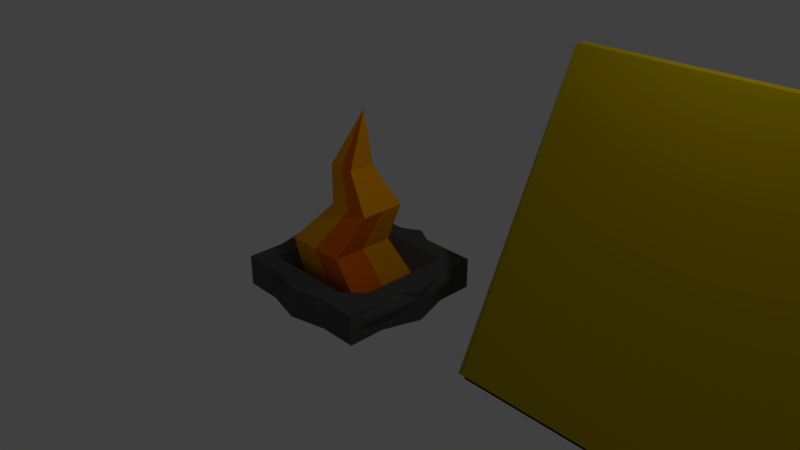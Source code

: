 # Source: camp_1_.blend  (saved by Blender 2.79.0; exported with 4.5.12 LTS)
import bpy
from mathutils import Matrix  # noqa: F401  (used for matrix-valued properties, if any)

bpy.ops.wm.read_factory_settings(use_empty=True)
scene = bpy.context.scene
scene.name = 'Scene'

# ---- collections
col_collection_1 = bpy.data.collections.new('Collection 1'); scene.collection.children.link(col_collection_1)

# ---- materials (node trees are filled in below, after node groups)
mat_material = bpy.data.materials.new('Material')
mat_material.alpha_threshold = 0.0
mat_material.use_transparent_shadow = False
mat_material.diffuse_color = (0.4699, 0.3333, 0.0, 1.0)
mat_material.roughness = 0.5
mat_material.line_color = (0.0, 0.0, 0.0, 1.0)
mat_material_002 = bpy.data.materials.new('Material.002')
mat_material_002.alpha_threshold = 0.0
mat_material_002.use_transparent_shadow = False
mat_material_002.diffuse_color = (0.09084, 0.09084, 0.09084, 1.0)
mat_material_002.roughness = 0.5
mat_material_003 = bpy.data.materials.new('Material.003')
mat_material_003.alpha_threshold = 0.0
mat_material_003.use_transparent_shadow = False
mat_material_003.diffuse_color = (1.0, 0.1853, 0.0, 1.0)
mat_material_003.roughness = 0.5
mat_material_004 = bpy.data.materials.new('Material.004')
mat_material_004.alpha_threshold = 0.0
mat_material_004.use_transparent_shadow = False
mat_material_004.diffuse_color = (1.0, 0.3971, 0.0, 1.0)
mat_material_004.roughness = 0.5
mat_material_005 = bpy.data.materials.new('Material.005')
mat_material_005.alpha_threshold = 0.0
mat_material_005.use_transparent_shadow = False
mat_material_005.diffuse_color = (0.0, 0.0, 0.0, 1.0)
mat_material_005.roughness = 0.5

# ---- material node trees

# ---- world
world_world = bpy.data.worlds.new('World'); scene.world = world_world
world_world.color = (0.05088, 0.05088, 0.05088)
world_world.use_sun_shadow = False
world_world.sun_shadow_jitter_overblur = 0.0
world_world.cycles.sampling_method = 'MANUAL'

# ---- cameras
cam_camera = bpy.data.cameras.new('Camera')
cam_camera.clip_end = 100.0
cam_camera.lens = 35.0
cam_camera.sensor_width = 32.0
cam_camera.sensor_height = 18.0
cam_camera.ortho_scale = 7.314
cam_camera.dof.focus_distance = 0.0
cam_camera.dof.aperture_fstop = 128.0

# ---- lights
light_lamp = bpy.data.lights.new('Lamp', 'POINT')
light_lamp.transmission_factor = 0.0
light_lamp.cutoff_distance = 30.0
light_lamp.energy = 100.0
light_lamp.shadow_buffer_clip_start = 1.001
light_lamp.shadow_soft_size = 0.1
light_lamp.shadow_maximum_resolution = 0.006
light_lamp.use_absolute_resolution = True

# ---- meshes
me_cube = bpy.data.meshes.new('Cube')
me_cube.from_pydata([(5.585, 2.922, -0.4983), (5.585, -0.5043, -0.4983), (2.159, -0.5043, -0.4983), (2.159, 2.922, -0.4983), (5.585, 1.165, 2.928), (-1.161, -1.037, -0.1059), (-1.161, -1.037, -0.5194), (2.159, 1.165, 2.928), (-1.161, 0.9628, -0.5194), (-1.161, 0.9628, -0.1059), (0.8387, -1.037, -0.5194), (0.8387, -1.037, -0.1059), (0.8387, 0.9628, -0.5194), (0.8387, 0.9628, -0.1059), (-0.1613, 1.104, -0.5194), (-1.161, 0.9628, -0.3259), (-1.296, -0.03723, -0.1059), (-1.161, -1.037, -0.3259), (-1.296, -0.03723, -0.5194), (-0.1613, 1.104, -0.1059), (0.8387, 0.9628, -0.3259), (1.001, -0.03723, -0.5194), (1.001, -0.03723, -0.1059), (0.8387, -1.037, -0.3259), (-0.1613, -1.158, -0.5194), (-0.1613, -1.158, -0.1059), (-0.1613, -0.03723, -0.5194), (-0.1613, -1.158, -0.3259), (1.001, -0.03723, -0.3259), (-0.1613, 1.104, -0.3259), (-1.296, -0.03723, -0.3259), (-1.161, 0.4628, -0.1059), (0.3387, 0.9628, -0.1059), (0.8387, -0.5372, -0.1059), (-0.6613, -1.037, -0.1059), (-1.161, -0.5372, -0.1059), (-0.6613, 0.9628, -0.1059), (0.8387, 0.4628, -0.1059), (0.3387, -1.037, -0.1059), (-0.1613, -0.5372, -0.3613), (-0.1613, 0.4628, -0.3613), (0.3387, -0.03723, -0.3613), (-0.6613, -0.03723, -0.3613), (-0.6613, 0.4628, -0.3613), (0.3387, 0.4628, -0.3613), (0.3387, -0.5372, -0.3613), (-0.6613, -0.5372, -0.3613), (-0.006284, -0.03723, 1.967), (-0.006284, -0.03723, 1.967), (-0.006284, -0.03723, 1.967), (-0.006284, -0.03723, 1.967), (-0.006284, -0.03723, 1.967), (-0.006284, -0.03723, 1.967), (-0.006284, -0.03723, 1.967), (-0.006284, -0.03723, 1.967), (-0.006284, -0.03723, 1.967), (-0.7103, -0.6483, 0.2051), (-0.2853, -0.6483, 0.2051), (0.1397, 0.2017, 0.2051), (-0.2853, 0.2017, 0.2051), (0.1397, -0.2233, 0.2051), (-0.7103, -0.2233, 0.2051), (-0.7103, 0.2017, 0.2051), (0.1397, -0.6483, 0.2051), (0.02472, -0.3449, 0.7338), (0.02472, 0.2501, 0.7338), (-0.2728, 0.2501, 0.7338), (0.3222, -0.3449, 0.7338), (-0.2728, -0.3449, 0.7338), (0.3222, 0.2501, 0.7338), (0.3222, -0.04736, 0.7338), (-0.2728, -0.04736, 0.7338), (-0.1613, -0.2881, 1.227), (-0.1613, 0.06893, 1.227), (-0.3398, 0.06893, 1.227), (0.0172, -0.2881, 1.227), (-0.3398, -0.2881, 1.227), (0.0172, 0.06893, 1.227), (0.0172, -0.1096, 1.227), (-0.3398, -0.1096, 1.227), (-0.6613, 0.9628, -0.5194), (-1.161, 0.9628, -0.4226), (-1.161, 0.7128, -0.1059), (-1.161, -1.037, -0.2159), (-1.161, -0.5372, -0.5194), (0.5887, 0.9628, -0.1059), (0.8387, 0.9628, -0.4226), (0.8387, 0.4628, -0.5194), (0.8387, -0.7872, -0.1059), (0.8387, -1.037, -0.4226), (0.3387, -1.037, -0.5194), (-0.9113, -1.037, -0.1059), (0.3387, 0.9628, -0.5194), (-1.161, 0.9628, -0.2159), (-1.161, -0.2872, -0.1059), (-1.161, -1.037, -0.4226), (-1.161, 0.4628, -0.5194), (-0.4113, 0.9628, -0.1059), (0.8387, 0.9628, -0.2159), (0.8387, -0.5372, -0.5194), (0.8387, 0.2128, -0.1059), (0.8387, -1.037, -0.2159), (-0.6613, -1.037, -0.5194), (0.0887, -1.037, -0.1059), (-0.1613, -0.7872, -0.1059), (0.5887, -0.03723, -0.1059), (-0.1613, -0.5372, -0.5194), (-0.1613, 0.4628, -0.5194), (-0.6613, -0.03723, -0.5194), (0.3387, -0.03723, -0.5194), (-0.6613, -1.037, -0.3259), (0.3387, -1.037, -0.3259), (-0.1613, -1.158, -0.4226), (-0.1613, -1.158, -0.2159), (0.8387, -0.5372, -0.3259), (0.8387, 0.4628, -0.3259), (1.001, -0.03723, -0.4226), (1.001, -0.03723, -0.2159), (0.3387, 0.9628, -0.3259), (-0.6613, 0.9628, -0.3259), (-0.1613, 1.104, -0.4226), (-0.1613, 1.104, -0.2159), (-1.161, 0.4628, -0.3259), (-1.161, -0.5372, -0.3259), (-1.296, -0.03723, -0.4226), (-1.296, -0.03723, -0.2159), (-1.161, 0.2128, -0.1059), (0.0887, 0.9628, -0.1059), (0.8387, -0.2872, -0.1059), (-0.4113, -1.037, -0.1059), (-1.161, -0.7872, -0.1059), (-0.9113, 0.9628, -0.1059), (0.8387, 0.7128, -0.1059), (0.5887, -1.037, -0.1059), (-0.1613, 0.7128, -0.1059), (-0.9113, -0.03723, -0.1059), (-0.6613, 0.2128, -0.3613), (-0.6613, 0.7128, -0.1059), (-0.4113, 0.4628, -0.3613), (-0.9113, 0.4628, -0.1059), (0.3387, 0.2128, -0.3613), (0.3387, 0.7128, -0.1059), (0.5887, 0.4628, -0.1059), (0.0887, 0.4628, -0.3613), (0.3387, -0.7872, -0.1059), (0.3387, -0.2872, -0.3613), (0.5887, -0.5372, -0.1059), (0.0887, -0.5372, -0.3613), (-0.6613, -0.7872, -0.1059), (-0.6613, -0.2872, -0.3613), (-0.4113, -0.5372, -0.3613), (-0.9113, -0.5372, -0.1059), (-0.9113, -0.2872, -0.1059), (-0.4113, -0.7872, -0.1059), (0.5887, -0.2872, -0.1059), (0.5887, -0.7872, -0.1059), (0.0887, 0.7128, -0.1059), (0.5887, 0.7128, -0.1059), (0.5887, 0.2128, -0.1059), (-0.9113, 0.7128, -0.1059), (-0.4113, 0.7128, -0.1059), (-1.161, -0.5372, -0.4226), (-1.161, 0.4628, -0.4226), (-0.6613, 0.9628, -0.4226), (0.3387, 0.9628, -0.4226), (0.8387, 0.4628, -0.4226), (0.8387, -0.5372, -0.4226), (0.3387, -1.037, -0.4226), (-0.6613, -1.037, -0.4226), (0.3387, 0.4628, -0.5194), (-0.6613, 0.4628, -0.5194), (-0.6613, -0.5372, -0.5194), (-0.9113, 0.2128, -0.1059), (0.0887, -0.7872, -0.1059), (-0.9113, -0.7872, -0.1059), (0.3387, -0.5372, -0.5194), (2.159, 1.209, -0.4983), (5.585, -0.5533, -0.4745), (2.159, -0.5533, -0.4745), (5.585, 1.116, 2.952), (2.159, 1.116, 2.952), (5.585, 2.974, -0.4715), (2.159, 2.974, -0.4715), (5.585, 1.217, 2.955), (2.159, 1.217, 2.955), (5.643, 2.922, -0.4983), (5.643, -0.5043, -0.4983), (5.643, 1.165, 2.928), (5.643, -0.5533, -0.4745), (5.643, 1.116, 2.952), (5.643, 2.974, -0.4715), (5.643, 1.217, 2.955), (2.114, 1.209, -0.4983), (2.114, 2.922, -0.4983), (2.114, 1.165, 2.928), (2.114, -0.5043, -0.4983), (2.114, -0.5533, -0.4745), (2.114, 1.116, 2.952), (2.114, 2.974, -0.4715), (2.114, 1.217, 2.955), (5.585, 2.922, -0.5507), (5.585, -0.5043, -0.5507), (2.159, 2.922, -0.5507), (2.159, -0.5043, -0.5507), (2.159, 1.209, -0.5507)], [], [(0, 1, 201, 200), (30, 125, 16, 126, 31, 82, 9, 93, 15, 122), (179, 177, 188, 189), (178, 180, 197, 196), (183, 4, 187, 191), (29, 121, 19, 127, 32, 85, 13, 98, 20, 118), (28, 117, 22, 128, 33, 88, 11, 101, 23, 114), (27, 113, 25, 129, 34, 91, 5, 83, 17, 110), (175, 99, 10, 90), (174, 130, 5, 91), (173, 104, 25, 103), (79, 76, 55, 49), (172, 126, 16, 135), (171, 106, 24, 102), (170, 107, 26, 108), (169, 87, 21, 109), (168, 110, 17, 95), (167, 111, 27, 112), (23, 101, 11, 133, 38, 103, 25, 113, 27, 111), (166, 114, 23, 89), (165, 115, 28, 116), (20, 98, 13, 132, 37, 100, 22, 117, 28, 115), (164, 118, 20, 86), (163, 119, 29, 120), (15, 93, 9, 131, 36, 97, 19, 121, 29, 119), (162, 122, 15, 81), (161, 123, 30, 124), (17, 83, 5, 130, 35, 94, 16, 125, 30, 123), (78, 77, 53, 51), (160, 137, 43, 138), (159, 82, 31, 139), (158, 140, 41, 105), (157, 141, 44, 142), (156, 134, 40, 143), (155, 144, 38, 133), (154, 145, 45, 146), (76, 72, 50, 55), (153, 148, 34, 129), (77, 73, 47, 53), (152, 94, 35, 151), (53, 47, 48, 51), (47, 52, 49, 48), (51, 48, 50, 54), (48, 49, 55, 50), (73, 74, 52, 47), (72, 75, 54, 50), (74, 79, 49, 52), (75, 78, 51, 54), (45, 145, 41, 60, 63), (43, 136, 42, 61, 62), (39, 147, 45, 63, 57), (40, 138, 43, 62, 59), (44, 143, 40, 59, 58), (46, 150, 39, 57, 56), (41, 140, 44, 58, 60), (42, 149, 46, 56, 61), (63, 60, 70, 67), (62, 61, 71, 66), (57, 63, 67, 64), (59, 62, 66, 65), (58, 59, 65, 69), (56, 57, 64, 68), (60, 58, 69, 70), (61, 56, 68, 71), (67, 70, 78, 75), (66, 71, 79, 74), (64, 67, 75, 72), (65, 66, 74, 73), (69, 65, 73, 77), (68, 64, 72, 76), (70, 69, 77, 78), (71, 68, 76, 79), (149, 152, 151, 46), (42, 135, 152, 149), (135, 16, 94, 152), (104, 153, 129, 25), (39, 150, 153, 104), (150, 46, 148, 153), (128, 154, 146, 33), (22, 105, 154, 128), (105, 41, 145, 154), (88, 155, 133, 11), (33, 146, 155, 88), (146, 45, 144, 155), (141, 156, 143, 44), (32, 127, 156, 141), (127, 19, 134, 156), (132, 157, 142, 37), (13, 85, 157, 132), (85, 32, 141, 157), (100, 158, 105, 22), (37, 142, 158, 100), (142, 44, 140, 158), (137, 159, 139, 43), (36, 131, 159, 137), (131, 9, 82, 159), (134, 160, 138, 40), (19, 97, 160, 134), (97, 36, 137, 160), (84, 161, 124, 18), (6, 95, 161, 84), (95, 17, 123, 161), (96, 162, 81, 8), (18, 124, 162, 96), (124, 30, 122, 162), (80, 163, 120, 14), (8, 81, 163, 80), (81, 15, 119, 163), (92, 164, 86, 12), (14, 120, 164, 92), (120, 29, 118, 164), (87, 165, 116, 21), (12, 86, 165, 87), (86, 20, 115, 165), (99, 166, 89, 10), (21, 116, 166, 99), (116, 28, 114, 166), (90, 167, 112, 24), (10, 89, 167, 90), (89, 23, 111, 167), (102, 168, 95, 6), (24, 112, 168, 102), (112, 27, 110, 168), (107, 169, 109, 26), (14, 92, 169, 107), (92, 12, 87, 169), (96, 170, 108, 18), (8, 80, 170, 96), (80, 14, 107, 170), (84, 171, 102, 6), (18, 108, 171, 84), (108, 26, 106, 171), (136, 172, 135, 42), (43, 139, 172, 136), (139, 31, 126, 172), (144, 173, 103, 38), (45, 147, 173, 144), (147, 39, 104, 173), (148, 174, 91, 34), (46, 151, 174, 148), (151, 35, 130, 174), (106, 175, 90, 24), (26, 109, 175, 106), (109, 21, 99, 175), (176, 7, 194, 192), (177, 179, 180, 178), (4, 7, 180, 179), (2, 1, 177, 178), (4, 179, 189, 187), (183, 181, 182, 184), (7, 4, 183, 184), (3, 176, 192, 193), (0, 3, 182, 181), (185, 187, 186), (187, 185, 190, 191), (186, 187, 189, 188), (1, 0, 185, 186), (181, 183, 191, 190), (177, 1, 186, 188), (0, 181, 190, 185), (194, 195, 196, 197), (192, 194, 193), (193, 194, 199, 198), (184, 182, 198, 199), (7, 2, 195, 194), (7, 184, 199, 194), (2, 178, 196, 195), (182, 3, 193, 198), (180, 7, 194, 197), (200, 201, 203, 204, 202), (2, 176, 204, 203), (176, 3, 202, 204), (1, 2, 203, 201), (3, 0, 200, 202), (187, 7, 180, 197, 196, 178, 2, 186), (187, 194, 193, 185), (0, 3, 176, 2, 1)])
me_cube.polygons.foreach_set('material_index', [4, 1, 0, 0, 0, 1, 1, 1, 1, 1, 1, 3, 1, 1, 1, 1, 1, 1, 1, 1, 1, 1, 1, 1, 1, 1, 1, 1, 3, 1, 1, 1, 1, 1, 1, 1, 3, 1, 3, 1, 0, 0, 0, 0, 3, 2, 2, 3, 2, 2, 2, 3, 3, 3, 3, 3, 2, 2, 2, 3, 3, 3, 3, 3, 3, 2, 2, 3, 3, 3, 3, 3, 1, 1, 1, 1, 1, 1, 1, 1, 1, 1, 1, 1, 1, 1, 1, 1, 1, 1, 1, 1, 1, 1, 1, 1, 1, 1, 1, 1, 1, 1, 1, 1, 1, 1, 1, 1, 1, 1, 1, 1, 1, 1, 1, 1, 1, 1, 1, 1, 1, 1, 1, 1, 1, 1, 1, 1, 1, 1, 1, 1, 1, 1, 1, 1, 1, 1, 1, 1, 1, 1, 1, 1, 0, 0, 0, 4, 0, 0, 0, 4, 4, 0, 0, 0, 4, 0, 4, 4, 0, 0, 0, 0, 0, 0, 4, 4, 0, 4, 0, 4, 4, 4, 0, 0, 0])
me_cube.materials.append(mat_material)
me_cube.materials.append(mat_material_002)
me_cube.materials.append(mat_material_003)
me_cube.materials.append(mat_material_004)
me_cube.materials.append(mat_material_005)
me_cube.use_remesh_preserve_volume = False
me_cube.use_remesh_preserve_attributes = False
me_cube.use_mirror_vertex_groups = False
me_cube.update()

# ---- objects
ob_cube = bpy.data.objects.new('Cube', me_cube)
ob_lamp = bpy.data.objects.new('Lamp', light_lamp)
ob_camera = bpy.data.objects.new('Camera', cam_camera)

# ---- transforms, parenting, visibility, modifiers, constraints
ob_cube.location = (0.0, 0.0, 0.0)
ob_cube.lock_rotations_4d = False
ob_cube.empty_display_type = 'ARROWS'
ob_cube.lineart.crease_threshold = 0.0
ob_lamp.location = (4.076, 1.005, 5.904)
ob_lamp.rotation_euler = (0.6503, 0.05522, 1.866)
ob_lamp.lock_rotations_4d = False
ob_lamp.empty_display_type = 'ARROWS'
ob_lamp.color = (0.0, 0.0, 0.0, 0.0)
ob_lamp.lineart.crease_threshold = 0.0
ob_camera.location = (7.481, -6.508, 5.344)
ob_camera.rotation_euler = (1.109, 0.0, 0.8149)
ob_camera.lock_rotations_4d = False
ob_camera.empty_display_type = 'ARROWS'
ob_camera.color = (0.0, 0.0, 0.0, 0.0)
ob_camera.display_type = 'WIRE'
ob_camera.lineart.crease_threshold = 0.0

# ---- collection membership
col_collection_1.objects.link(ob_cube)
col_collection_1.objects.link(ob_lamp)
col_collection_1.objects.link(ob_camera)

# ---- scene / render settings (as saved in the file)
scene.camera = ob_camera
scene.frame_start = 1; scene.frame_end = 250; scene.frame_set(1)
scene.render.engine = 'BLENDER_EEVEE_NEXT'
scene.render.resolution_percentage = 50
scene.render.dither_intensity = 0.0
scene.cycles.use_denoising = False
scene.cycles.samples = 128
scene.cycles.sampling_pattern = 'TABULATED_SOBOL'
scene.cycles.use_adaptive_sampling = False
scene.cycles.use_light_tree = False
scene.cycles.blur_glossy = 0.0
scene.cycles.sample_clamp_indirect = 0.0
scene.view_settings.view_transform = 'Standard'
bpy.context.view_layer.update()

